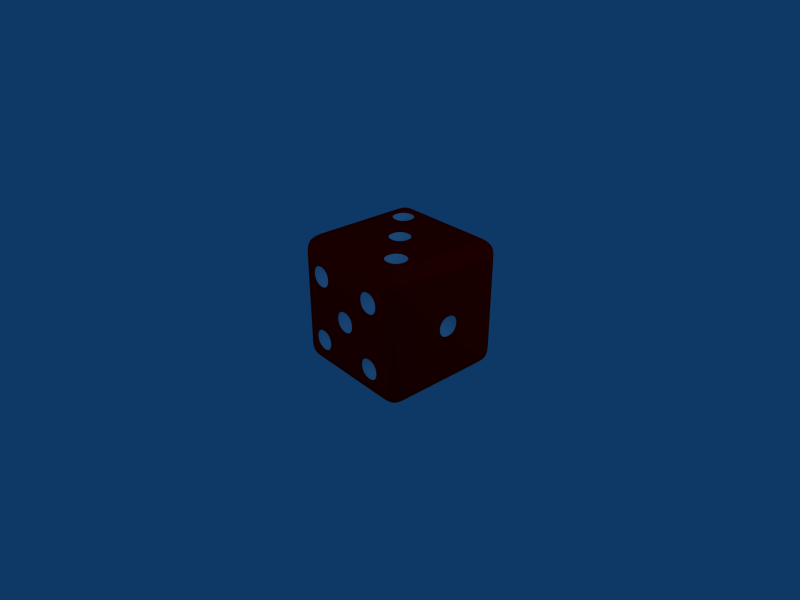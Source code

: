 # Source: die.blend  (saved by Blender 2.40.0; exported with 4.5.12 LTS)
import bpy
from mathutils import Matrix  # noqa: F401  (used for matrix-valued properties, if any)

bpy.ops.wm.read_factory_settings(use_empty=True)
scene = bpy.context.scene
scene.name = 'Scene'

# ---- collections
col_collection_1 = bpy.data.collections.new('Collection 1'); scene.collection.children.link(col_collection_1)

# ---- materials (node trees are filled in below, after node groups)
mat_die = bpy.data.materials.new('die')
mat_die.alpha_threshold = 0.0
mat_die.preview_render_type = 'FLAT'
mat_die.diffuse_color = (1.0, 0.0, 0.0, 1.0)
mat_die.roughness = 0.5
mat_die.line_color = (0.0, 0.0, 0.0, 1.0)
mat_dimple = bpy.data.materials.new('dimple')
mat_dimple.alpha_threshold = 0.0
mat_dimple.preview_render_type = 'FLAT'
mat_dimple.diffuse_color = (1.0, 1.0, 1.0, 1.0)
mat_dimple.roughness = 0.5
mat_dimple.line_color = (0.0, 0.0, 0.0, 1.0)

# ---- material node trees

# ---- world
world_world = bpy.data.worlds.new('World'); scene.world = world_world
world_world.color = (0.05656, 0.2208, 0.4)
world_world.use_sun_shadow = False
world_world.sun_shadow_jitter_overblur = 0.0
world_world.cycles.sampling_method = 'MANUAL'
world_world.cycles.sample_map_resolution = 256

# ---- cameras
cam_camera = bpy.data.cameras.new('Camera')
cam_camera.passepartout_alpha = 0.2
cam_camera.clip_end = 100.0
cam_camera.lens = 35.0
cam_camera.ortho_scale = 7.314
cam_camera.show_passepartout = False
cam_camera.show_safe_areas = True
cam_camera.dof.focus_distance = 0.0
cam_camera.dof.aperture_fstop = 128.0

# ---- lights
light_spot_001 = bpy.data.lights.new('Spot.001', 'POINT')
light_spot_001.transmission_factor = 0.0
light_spot_001.cutoff_distance = 30.0
light_spot_001.energy = 100.0
light_spot_001.shadow_buffer_clip_start = 1.001
light_spot_001.shadow_soft_size = 1.0
light_spot_001.shadow_maximum_resolution = 0.006
light_spot_001.use_absolute_resolution = True
light_spot_001.cycles.use_multiple_importance_sampling = False
light_spot = bpy.data.lights.new('Spot', 'POINT')
light_spot.transmission_factor = 0.0
light_spot.cutoff_distance = 30.0
light_spot.energy = 100.0
light_spot.shadow_buffer_clip_start = 1.001
light_spot.shadow_soft_size = 1.0
light_spot.shadow_maximum_resolution = 0.006
light_spot.use_absolute_resolution = True
light_spot.cycles.use_multiple_importance_sampling = False

# ---- meshes
me_die = bpy.data.meshes.new('die')
me_die.from_pydata([(0.85, -0.85, 1.0), (1.0, -0.85, 0.85), (0.85, -1.0, 0.85), (0.85, -0.68, 1.0), (1.0, -0.68, 0.85), (0.85, -0.34, 1.0), (1.0, -0.34, 0.85), (0.85, -0.17, 1.0), (1.0, -0.17, 0.85), (0.85, 0.17, 1.0), (1.0, 0.17, 0.85), (0.85, 0.34, 1.0), (1.0, 0.34, 0.85), (0.85, 0.68, 1.0), (1.0, 0.68, 0.85), (-0.68, -0.68, 1.0), (-0.68, -0.34, 1.0), (-0.68, -0.17, 1.0), (-0.68, 0.17, 1.0), (-0.68, 0.34, 1.0), (-0.68, 0.68, 1.0), (-0.34, -0.85, 1.0), (-0.34, -0.68, 1.0), (-0.34, -0.34, 1.0), (-0.34, -0.17, 1.0), (-0.34, 0.17, 1.0), (-0.34, 0.34, 1.0), (-0.34, 0.68, 1.0), (-0.17, -0.85, 1.0), (-0.17, -0.68, 1.0), (-0.17, -0.34, 1.0), (-0.17, -0.17, 1.0), (-0.17, 0.17, 1.0), (-0.17, 0.34, 1.0), (-0.17, 0.68, 1.0), (0.17, -0.68, 1.0), (0.17, -0.34, 1.0), (0.17, -0.17, 1.0), (0.17, 0.17, 1.0), (0.17, 0.34, 1.0), (0.17, 0.68, 1.0), (0.34, -0.68, 1.0), (0.34, -0.34, 1.0), (0.34, -0.17, 1.0), (0.34, 0.17, 1.0), (0.34, 0.34, 1.0), (0.34, 0.68, 1.0), (0.68, -0.85, 1.0), (0.68, -0.68, 1.0), (0.68, -0.34, 1.0), (0.68, -0.17, 1.0), (0.68, 0.17, 1.0), (0.68, 0.34, 1.0), (0.68, 0.68, 1.0), (0.85, -1.0, -0.85), (0.85, -0.85, -1.0), (0.85, 0.85, -1.0), (1.0, 0.85, -0.85), (-0.85, 0.85, -1.0), (-0.85, -0.85, -1.0), (-1.0, 0.85, -0.85), (-1.0, -0.85, -0.85), (-0.85, -1.0, -0.85), (-0.85, 1.0, -0.85), (-0.85, -0.68, -1.0), (-1.0, -0.34, -0.85), (-0.85, -0.17, -1.0), (-1.0, -0.17, -0.85), (-0.85, 0.17, -1.0), (-1.0, 0.17, -0.85), (0.68, -0.68, -1.0), (0.68, -0.34, -1.0), (0.68, -0.17, -1.0), (0.68, 0.17, -1.0), (0.68, 0.34, -1.0), (0.68, 0.68, -1.0), (0.34, -0.68, -1.0), (0.34, -0.34, -1.0), (0.34, -0.17, -1.0), (0.34, 0.17, -1.0), (0.34, 0.34, -1.0), (0.34, 0.68, -1.0), (0.17, -0.68, -1.0), (0.17, -0.34, -1.0), (0.17, -0.17, -1.0), (0.17, 0.17, -1.0), (0.17, 0.34, -1.0), (0.17, 0.68, -1.0), (-0.17, -0.68, -1.0), (-0.17, -0.34, -1.0), (-0.17, -0.17, -1.0), (-0.17, 0.17, -1.0), (-0.17, 0.34, -1.0), (-0.17, 0.68, -1.0), (-0.34, -0.68, -1.0), (-0.34, -0.34, -1.0), (-0.34, -0.17, -1.0), (-0.34, 0.17, -1.0), (-0.34, 0.34, -1.0), (-0.34, 0.68, -1.0), (-0.68, -0.68, -1.0), (-0.68, -0.34, -1.0), (-0.68, -0.17, -1.0), (-0.68, 0.17, -1.0), (-0.68, 0.34, -1.0), (-0.68, 0.68, -1.0), (-1.0, 0.68, 0.68), (-1.0, 0.34, 0.68), (-1.0, 0.17, 0.68), (-1.0, -0.17, 0.68), (-1.0, -0.34, 0.68), (-1.0, -0.68, 0.68), (-0.85, -1.0, 0.68), (-1.0, -0.85, 0.68), (-1.0, 0.68, 0.34), (-1.0, 0.34, 0.34), (-1.0, 0.17, 0.34), (-1.0, -0.17, 0.34), (-1.0, -0.34, 0.34), (-1.0, -0.68, 0.34), (-0.85, -1.0, 0.34), (-1.0, -0.85, 0.34), (-1.0, 0.68, 0.17), (-1.0, 0.34, 0.17), (-1.0, 0.17, 0.17), (-1.0, -0.17, 0.17), (-1.0, -0.34, 0.17), (-1.0, -0.68, 0.17), (-0.85, -1.0, 0.17), (-1.0, -0.85, 0.17), (-1.0, 0.68, -0.17), (-1.0, 0.34, -0.17), (-1.0, 0.17, -0.17), (-1.0, -0.17, -0.17), (-1.0, -0.34, -0.17), (-1.0, -0.68, -0.17), (-0.85, -1.0, -0.17), (-1.0, 0.68, -0.34), (-1.0, 0.34, -0.34), (-1.0, 0.17, -0.34), (-1.0, -0.17, -0.34), (-1.0, -0.34, -0.34), (-1.0, -0.68, -0.34), (-0.85, -1.0, -0.34), (-1.0, -0.85, -0.34), (-1.0, 0.68, -0.68), (-1.0, 0.34, -0.68), (-1.0, 0.17, -0.68), (-1.0, -0.17, -0.68), (-1.0, -0.34, -0.68), (-1.0, -0.68, -0.68), (-0.85, -1.0, -0.68), (-1.0, -0.85, -0.68), (-0.85, 0.68, -1.0), (-0.85, 0.68, 1.0), (-1.0, 0.68, 0.85), (-1.0, 0.68, -0.85), (-0.85, 0.34, -1.0), (-0.85, 0.34, 1.0), (-1.0, 0.34, 0.85), (-1.0, 0.34, -0.85), (-0.85, 0.17, 1.0), (-1.0, 0.17, 0.85), (-0.85, -0.17, 1.0), (-1.0, -0.17, 0.85), (-0.85, -0.34, -1.0), (-0.85, -0.34, 1.0), (-1.0, -0.34, 0.85), (-0.85, -0.68, 1.0), (-1.0, -0.68, 0.85), (-1.0, -0.68, -0.85), (-0.85, -1.0, 0.85), (-0.85, -0.85, 1.0), (-1.0, -0.85, 0.85), (0.85, 1.0, 0.85), (-0.85, 1.0, 0.85), (-0.85, 0.85, 1.0), (-1.0, 0.85, 0.85), (-0.68, 1.0, -0.85), (-0.68, 1.0, 0.85), (-0.68, 0.85, 1.0), (-0.68, 0.85, -1.0), (-0.34, 1.0, -0.85), (-0.34, 1.0, 0.85), (-0.34, 0.85, 1.0), (-0.34, 0.85, -1.0), (-0.17, 1.0, -0.85), (-0.17, 1.0, 0.85), (-0.17, 0.85, 1.0), (-0.17, 0.85, -1.0), (0.17, 1.0, -0.85), (0.17, 1.0, 0.85), (0.17, 0.85, 1.0), (0.17, 0.85, -1.0), (0.34, 1.0, -0.85), (0.34, 1.0, 0.85), (0.34, 0.85, 1.0), (0.34, 0.85, -1.0), (0.68, 1.0, -0.85), (0.68, 1.0, 0.85), (0.68, 0.85, 1.0), (0.68, 0.85, -1.0), (-0.85, 1.0, -0.68), (-1.0, 0.85, -0.68), (-0.68, 1.0, -0.68), (-0.34, 1.0, -0.68), (-0.17, 1.0, -0.68), (0.17, 1.0, -0.68), (0.34, 1.0, -0.68), (0.68, 1.0, -0.68), (-0.85, 1.0, -0.34), (-1.0, 0.85, -0.34), (-0.68, 1.0, -0.34), (-0.34, 1.0, -0.34), (-0.17, 1.0, -0.34), (0.17, 1.0, -0.34), (0.34, 1.0, -0.34), (0.68, 1.0, -0.34), (-0.85, 1.0, -0.17), (-1.0, 0.85, -0.17), (-0.68, 1.0, -0.17), (-0.34, 1.0, -0.17), (-0.17, 1.0, -0.17), (0.17, 1.0, -0.17), (0.34, 1.0, -0.17), (0.68, 1.0, -0.17), (-0.85, 1.0, 0.17), (-1.0, 0.85, 0.17), (-0.68, 1.0, 0.17), (-0.34, 1.0, 0.17), (-0.17, 1.0, 0.17), (0.17, 1.0, 0.17), (0.34, 1.0, 0.17), (0.68, 1.0, 0.17), (-0.85, 1.0, 0.34), (-1.0, 0.85, 0.34), (-0.68, 1.0, 0.34), (-0.34, 1.0, 0.34), (-0.17, 1.0, 0.34), (0.17, 1.0, 0.34), (0.34, 1.0, 0.34), (0.68, 1.0, 0.34), (-0.85, 1.0, 0.68), (-1.0, 0.85, 0.68), (-0.68, 1.0, 0.68), (-0.34, 1.0, 0.68), (-0.17, 1.0, 0.68), (0.17, 1.0, 0.68), (0.34, 1.0, 0.68), (0.68, 1.0, 0.68), (1.0, -0.68, 0.68), (1.0, -0.34, 0.68), (1.0, -0.17, 0.68), (1.0, 0.17, 0.68), (1.0, 0.34, 0.68), (1.0, 0.68, 0.68), (0.85, 1.0, 0.68), (1.0, 0.85, 0.68), (1.0, -0.68, 0.34), (1.0, -0.34, 0.34), (1.0, -0.17, 0.34), (1.0, 0.17, 0.34), (1.0, 0.34, 0.34), (1.0, 0.68, 0.34), (0.85, 1.0, 0.34), (1.0, 0.85, 0.34), (1.0, -0.68, 0.17), (1.0, -0.34, 0.17), (1.0, -0.17, 0.17), (1.0, 0.17, 0.17), (1.0, 0.34, 0.17), (1.0, 0.68, 0.17), (0.85, 1.0, 0.17), (1.0, 0.85, 0.17), (1.0, -0.68, -0.17), (1.0, -0.34, -0.17), (1.0, -0.17, -0.17), (1.0, 0.17, -0.17), (1.0, 0.34, -0.17), (1.0, 0.68, -0.17), (0.85, 1.0, -0.17), (1.0, 0.85, -0.17), (1.0, -0.68, -0.34), (1.0, -0.34, -0.34), (1.0, -0.17, -0.34), (1.0, 0.17, -0.34), (1.0, 0.34, -0.34), (1.0, 0.68, -0.34), (0.85, 1.0, -0.34), (1.0, 0.85, -0.34), (1.0, -0.68, -0.68), (1.0, -0.34, -0.68), (1.0, -0.17, -0.68), (1.0, 0.17, -0.68), (1.0, 0.34, -0.68), (1.0, 0.68, -0.68), (0.85, 1.0, -0.68), (1.0, 0.85, -0.68), (0.85, -0.68, -1.0), (1.0, -0.68, -0.85), (0.85, -0.34, -1.0), (1.0, -0.34, -0.85), (0.85, -0.17, -1.0), (1.0, -0.17, -0.85), (0.85, 0.17, -1.0), (1.0, 0.17, -0.85), (0.85, 0.34, -1.0), (1.0, 0.34, -0.85), (0.85, 0.68, -1.0), (1.0, 0.68, -0.85), (0.85, 1.0, -0.85), (0.85, 0.85, 1.0), (1.0, 0.85, 0.85), (1.0, -0.85, -0.85), (0.68, -1.0, -0.85), (0.68, -1.0, 0.85), (0.68, -0.85, -1.0), (0.34, -1.0, -0.85), (0.34, -1.0, 0.85), (0.34, -0.85, 1.0), (0.34, -0.85, -1.0), (0.17, -1.0, -0.85), (0.17, -1.0, 0.85), (0.17, -0.85, 1.0), (0.17, -0.85, -1.0), (-0.17, -1.0, -0.85), (-0.17, -1.0, 0.85), (-0.17, -0.85, -1.0), (-0.34, -1.0, -0.85), (-0.34, -1.0, 0.85), (-0.34, -0.85, -1.0), (-0.68, -1.0, -0.85), (-0.68, -1.0, 0.85), (-0.68, -0.85, 1.0), (-0.68, -0.85, -1.0), (0.85, -1.0, -0.68), (1.0, -0.85, -0.68), (0.68, -1.0, -0.68), (0.34, -1.0, -0.68), (0.17, -1.0, -0.68), (-0.17, -1.0, -0.68), (-0.34, -1.0, -0.68), (-0.68, -1.0, -0.68), (0.85, -1.0, -0.34), (1.0, -0.85, -0.34), (0.68, -1.0, -0.34), (0.34, -1.0, -0.34), (0.17, -1.0, -0.34), (-0.17, -1.0, -0.34), (-0.34, -1.0, -0.34), (-0.68, -1.0, -0.34), (0.85, -1.0, -0.17), (1.0, -0.85, -0.17), (-1.0, -0.85, -0.17), (0.68, -1.0, -0.17), (0.34, -1.0, -0.17), (0.17, -1.0, -0.17), (-0.17, -1.0, -0.17), (-0.34, -1.0, -0.17), (-0.68, -1.0, -0.17), (0.85, -1.0, 0.17), (1.0, -0.85, 0.17), (0.68, -1.0, 0.17), (0.34, -1.0, 0.17), (0.17, -1.0, 0.17), (-0.17, -1.0, 0.17), (-0.34, -1.0, 0.17), (-0.68, -1.0, 0.17), (0.85, -1.0, 0.34), (1.0, -0.85, 0.34), (0.68, -1.0, 0.34), (0.34, -1.0, 0.34), (0.17, -1.0, 0.34), (-0.17, -1.0, 0.34), (-0.34, -1.0, 0.34), (-0.68, -1.0, 0.34), (0.85, -1.0, 0.68), (1.0, -0.85, 0.68), (0.68, -1.0, 0.68), (0.34, -1.0, 0.68), (0.17, -1.0, 0.68), (-0.17, -1.0, 0.68), (-0.34, -1.0, 0.68), (-0.68, -1.0, 0.68), (-0.51, 0.51, 0.83), (-2.98e-07, 2.98e-07, 0.83), (0.51, -0.51, 0.83), (-0.51, 0.51, -0.83), (-0.51, -0.51, -0.83), (0.51, 0.51, -0.83), (0.51, -0.51, -0.83), (-0.83, -0.51, -0.51), (-0.83, 2.459e-07, -0.51), (-0.83, 0.51, -0.51), (-0.83, -0.51, 0.51), (-0.83, 2.757e-07, 0.51), (-0.83, 0.51, 0.51), (0.83, -1.863e-07, -4.023e-07), (-0.51, -0.83, 0.51), (0.51, -0.83, 0.51), (-1.49e-07, -0.83, -4.023e-07), (-0.51, -0.83, -0.51), (0.51, -0.83, -0.51), (-0.51, 0.83, 0.51), (0.51, 0.83, -0.51)], [], [(176, 175, 177), (172, 173, 171), (172, 168, 169, 173), (3, 0, 1, 4), (4, 6, 5, 3), (166, 163, 164, 167), (154, 176, 177, 155), (176, 180, 179, 175), (333, 172, 171, 332), (172, 333, 15, 168), (168, 15, 16, 166), (166, 16, 17, 163), (163, 17, 18, 161), (161, 18, 19, 158), (154, 20, 180, 176), (158, 19, 20, 154), (21, 333, 332, 329), (333, 21, 22, 15), (15, 22, 23, 16), (16, 23, 24, 17), (17, 24, 25, 18), (18, 25, 26, 19), (20, 27, 184, 180), (184, 188, 187, 183), (28, 21, 329, 326), (21, 28, 29, 22), (22, 29, 30, 23), (23, 30, 31, 24), (24, 31, 32, 25), (25, 32, 33, 26), (27, 34, 188, 184), (26, 33, 34, 27), (323, 28, 326, 322), (28, 323, 35, 29), (29, 35, 36, 30), (30, 36, 37, 31), (32, 38, 39, 33), (34, 40, 192, 188), (33, 39, 40, 34), (192, 196, 195, 191), (323, 319, 41, 35), (35, 41, 42, 36), (36, 42, 43, 37), (37, 43, 44, 38), (38, 44, 45, 39), (40, 46, 196, 192), (39, 45, 46, 40), (0, 47, 315, 2), (319, 47, 48, 41), (47, 0, 3, 48), (48, 3, 5, 49), (42, 49, 50, 43), (49, 5, 7, 50), (43, 50, 51, 44), (50, 7, 9, 51), (44, 51, 52, 45), (51, 9, 11, 52), (46, 53, 200, 196), (311, 200, 53, 13), (45, 52, 53, 46), (52, 11, 13, 53), (294, 307, 309, 295), (57, 297, 295, 309), (287, 295, 297, 289), (282, 290, 291, 283), (336, 344, 343, 335), (297, 57, 310, 296), (278, 286, 287, 279), (277, 285, 286, 278), (276, 284, 285, 277), (275, 283, 284, 276), (274, 282, 283, 275), (352, 344, 282, 274), (281, 289, 288, 280), (271, 279, 281, 273), (269, 277, 278, 270), (262, 270, 271, 263), (263, 271, 273, 265), (261, 269, 270, 262), (260, 268, 269, 261), (254, 262, 263, 255), (255, 263, 265, 257), (252, 260, 261, 253), (250, 258, 259, 251), (12, 254, 255, 14), (10, 253, 254, 12), (4, 250, 251, 6), (1, 377, 250, 4), (377, 1, 2, 376), (306, 308, 309, 307), (12, 14, 13, 11), (304, 306, 307, 305), (300, 302, 303, 301), (312, 174, 311), (59, 62, 61), (61, 170, 64, 59), (65, 67, 66, 165), (69, 160, 157, 68), (308, 56, 57, 309), (160, 156, 153, 157), (58, 153, 156, 60), (56, 201, 198, 310), (55, 316, 70, 298), (298, 70, 71, 300), (300, 71, 72, 302), (302, 72, 73, 304), (304, 73, 74, 306), (308, 75, 201, 56), (306, 74, 75, 308), (320, 316, 314, 317), (316, 320, 76, 70), (71, 77, 78, 72), (72, 78, 79, 73), (73, 79, 80, 74), (75, 81, 197, 201), (197, 193, 190, 194), (324, 320, 317, 321), (320, 324, 82, 76), (76, 82, 83, 77), (77, 83, 84, 78), (78, 84, 85, 79), (79, 85, 86, 80), (81, 87, 193, 197), (80, 86, 87, 81), (193, 189, 186, 190), (324, 327, 88, 82), (82, 88, 89, 83), (83, 89, 90, 84), (84, 90, 91, 85), (85, 91, 92, 86), (87, 93, 189, 193), (86, 92, 93, 87), (327, 330, 94, 88), (88, 94, 95, 89), (89, 95, 96, 90), (90, 96, 97, 91), (91, 97, 98, 92), (93, 99, 185, 189), (92, 98, 99, 93), (185, 181, 178, 182), (330, 334, 100, 94), (334, 59, 64, 100), (100, 64, 165, 101), (95, 101, 102, 96), (101, 165, 66, 102), (96, 102, 103, 97), (102, 66, 68, 103), (97, 103, 104, 98), (103, 68, 157, 104), (99, 105, 181, 185), (58, 181, 105, 153), (104, 157, 153, 105), (107, 159, 155, 106), (177, 243, 106, 155), (114, 106, 243, 235), (108, 162, 159, 107), (116, 108, 107, 115), (109, 164, 162, 108), (110, 167, 164, 109), (118, 110, 109, 117), (111, 169, 167, 110), (113, 173, 169, 111), (121, 113, 111, 119), (113, 121, 120, 112), (173, 113, 112, 171), (235, 243, 242, 234), (123, 115, 114, 122), (122, 114, 235, 227), (124, 116, 115, 123), (125, 117, 116, 124), (126, 118, 117, 125), (127, 119, 118, 126), (129, 121, 119, 127), (131, 123, 122, 130), (130, 122, 227, 219), (132, 124, 123, 131), (133, 125, 124, 132), (134, 126, 125, 133), (135, 127, 126, 134), (353, 129, 127, 135), (219, 227, 226, 218), (138, 131, 130, 137), (137, 130, 219, 211), (139, 132, 131, 138), (140, 133, 132, 139), (141, 134, 133, 140), (142, 135, 134, 141), (144, 353, 135, 142), (211, 219, 218, 210), (145, 137, 211, 203), (147, 139, 138, 146), (149, 141, 140, 148), (152, 144, 142, 150), (144, 152, 151, 143), (203, 211, 210, 202), (160, 146, 145, 156), (156, 145, 203, 60), (69, 147, 146, 160), (67, 148, 147, 69), (65, 149, 148, 67), (170, 150, 149, 65), (61, 152, 150, 170), (158, 154, 155, 159), (161, 158, 159, 162), (163, 161, 162, 164), (67, 69, 68, 66), (168, 166, 167, 169), (170, 65, 165, 64), (63, 58, 60), (63, 178, 181, 58), (180, 184, 183, 179), (182, 186, 189, 185), (188, 192, 191, 187), (194, 198, 201, 197), (196, 200, 199, 195), (174, 199, 200, 311), (202, 63, 60, 203), (63, 202, 204, 178), (178, 204, 205, 182), (182, 205, 206, 186), (186, 206, 207, 190), (190, 207, 208, 194), (198, 209, 296, 310), (194, 208, 209, 198), (296, 288, 289, 297), (202, 210, 212, 204), (204, 212, 213, 205), (205, 213, 214, 206), (206, 214, 215, 207), (207, 215, 216, 208), (209, 217, 288, 296), (210, 218, 220, 212), (212, 220, 221, 213), (213, 221, 222, 214), (214, 222, 223, 215), (215, 223, 224, 216), (217, 225, 280, 288), (216, 224, 225, 217), (280, 272, 273, 281), (218, 226, 228, 220), (220, 228, 229, 221), (221, 229, 230, 222), (222, 230, 231, 223), (223, 231, 232, 224), (225, 233, 272, 280), (224, 232, 233, 225), (234, 226, 227, 235), (226, 234, 236, 228), (228, 236, 237, 229), (229, 237, 238, 230), (230, 238, 239, 231), (231, 239, 240, 232), (233, 241, 264, 272), (232, 240, 241, 233), (264, 256, 257, 265), (256, 174, 312, 257), (175, 242, 243, 177), (234, 242, 244, 236), (242, 175, 179, 244), (244, 179, 183, 245), (237, 245, 246, 238), (245, 183, 187, 246), (238, 246, 247, 239), (246, 187, 191, 247), (239, 247, 248, 240), (247, 191, 195, 248), (241, 249, 256, 264), (174, 256, 249, 199), (240, 248, 249, 241), (248, 195, 199, 249), (258, 250, 377, 369), (252, 8, 6, 251), (260, 252, 251, 259), (253, 10, 8, 252), (262, 254, 253, 261), (257, 312, 14, 255), (267, 259, 258, 266), (266, 258, 369, 361), (268, 260, 259, 267), (265, 273, 272, 264), (275, 267, 266, 274), (274, 266, 361, 352), (276, 268, 267, 275), (279, 271, 270, 278), (352, 361, 360, 351), (289, 281, 279, 287), (290, 282, 344, 336), (292, 284, 283, 291), (293, 285, 284, 292), (294, 286, 285, 293), (295, 287, 286, 294), (301, 291, 290, 299), (299, 290, 336, 313), (303, 292, 291, 301), (305, 293, 292, 303), (307, 294, 293, 305), (299, 313, 55, 298), (301, 299, 298, 300), (7, 5, 6, 8), (9, 7, 8, 10), (305, 303, 302, 304), (11, 9, 10, 12), (311, 13, 14, 312), (57, 56, 310), (54, 55, 313), (1, 0, 2), (54, 314, 316, 55), (47, 319, 318, 315), (319, 323, 322, 318), (321, 325, 327, 324), (325, 328, 330, 327), (328, 331, 334, 330), (331, 62, 59, 334), (62, 151, 152, 61), (335, 54, 313, 336), (54, 335, 337, 314), (314, 337, 338, 317), (317, 338, 339, 321), (321, 339, 340, 325), (325, 340, 341, 328), (331, 342, 151, 62), (328, 341, 342, 331), (335, 343, 345, 337), (338, 346, 347, 339), (339, 347, 348, 340), (340, 348, 349, 341), (342, 350, 143, 151), (143, 136, 353, 144), (351, 343, 344, 352), (343, 351, 354, 345), (345, 354, 355, 346), (346, 355, 356, 347), (347, 356, 357, 348), (348, 357, 358, 349), (350, 359, 136, 143), (349, 358, 359, 350), (136, 128, 129, 353), (351, 360, 362, 354), (354, 362, 363, 355), (355, 363, 364, 356), (357, 365, 366, 358), (359, 367, 128, 136), (358, 366, 367, 359), (128, 120, 121, 129), (368, 360, 361, 369), (360, 368, 370, 362), (362, 370, 371, 363), (363, 371, 372, 364), (364, 372, 373, 365), (365, 373, 374, 366), (367, 375, 120, 128), (366, 374, 375, 367), (376, 368, 369, 377), (368, 376, 378, 370), (376, 2, 315, 378), (378, 315, 318, 379), (371, 379, 380, 372), (379, 318, 322, 380), (372, 380, 381, 373), (380, 322, 326, 381), (373, 381, 382, 374), (381, 326, 329, 382), (375, 383, 112, 120), (171, 112, 383, 332), (382, 329, 332, 383), (26, 27, 384), (27, 20, 384), (19, 26, 384), (20, 19, 384), (37, 38, 385), (38, 32, 385), (31, 37, 385), (32, 31, 385), (48, 49, 386), (49, 42, 386), (41, 48, 386), (42, 41, 386), (104, 387, 98), (105, 387, 104), (99, 387, 105), (98, 387, 99), (100, 388, 94), (101, 388, 100), (95, 388, 101), (94, 388, 95), (80, 389, 74), (81, 389, 80), (75, 389, 81), (74, 389, 75), (76, 390, 70), (77, 390, 76), (71, 390, 77), (70, 390, 71), (142, 391, 150), (141, 391, 142), (149, 391, 141), (150, 391, 149), (140, 392, 148), (139, 392, 140), (147, 392, 139), (148, 392, 147), (138, 393, 146), (137, 393, 138), (145, 393, 137), (146, 393, 145), (111, 394, 119), (110, 394, 111), (118, 394, 110), (119, 394, 118), (109, 395, 117), (108, 395, 109), (116, 395, 108), (117, 395, 116), (107, 396, 115), (106, 396, 107), (114, 396, 106), (115, 396, 114), (276, 277, 397), (277, 269, 397), (268, 276, 397), (269, 268, 397), (382, 398, 374), (383, 398, 382), (375, 398, 383), (374, 398, 375), (378, 399, 370), (379, 399, 378), (371, 399, 379), (370, 399, 371), (364, 400, 356), (365, 400, 364), (357, 400, 365), (356, 400, 357), (349, 401, 341), (350, 401, 349), (342, 401, 350), (341, 401, 342), (345, 402, 337), (346, 402, 345), (338, 402, 346), (337, 402, 338), (244, 403, 236), (245, 403, 244), (237, 403, 245), (236, 403, 237), (216, 404, 208), (217, 404, 216), (209, 404, 217), (208, 404, 209)])
me_die.polygons.foreach_set('material_index', [0, 0, 0, 0, 0, 0, 0, 0, 0, 0, 0, 0, 0, 0, 0, 0, 0, 0, 0, 0, 0, 0, 0, 0, 0, 0, 0, 0, 0, 0, 0, 0, 0, 0, 0, 0, 0, 0, 0, 0, 0, 0, 0, 0, 0, 0, 0, 0, 0, 0, 0, 0, 0, 0, 0, 0, 0, 0, 0, 0, 0, 0, 0, 0, 0, 0, 0, 0, 0, 0, 0, 0, 0, 0, 0, 0, 0, 0, 0, 0, 0, 0, 0, 0, 0, 0, 0, 0, 0, 0, 0, 0, 0, 0, 0, 0, 0, 0, 0, 0, 0, 0, 0, 0, 0, 0, 0, 0, 0, 0, 0, 0, 0, 0, 0, 0, 0, 0, 0, 0, 0, 0, 0, 0, 0, 0, 0, 0, 0, 0, 0, 0, 0, 0, 0, 0, 0, 0, 0, 0, 0, 0, 0, 0, 0, 0, 0, 0, 0, 0, 0, 0, 0, 0, 0, 0, 0, 0, 0, 0, 0, 0, 0, 0, 0, 0, 0, 0, 0, 0, 0, 0, 0, 0, 0, 0, 0, 0, 0, 0, 0, 0, 0, 0, 0, 0, 0, 0, 0, 0, 0, 0, 0, 0, 0, 0, 0, 0, 0, 0, 0, 0, 0, 0, 0, 0, 0, 0, 0, 0, 0, 0, 0, 0, 0, 0, 0, 0, 0, 0, 0, 0, 0, 0, 0, 0, 0, 0, 0, 0, 0, 0, 0, 0, 0, 0, 0, 0, 0, 0, 0, 0, 0, 0, 0, 0, 0, 0, 0, 0, 0, 0, 0, 0, 0, 0, 0, 0, 0, 0, 0, 0, 0, 0, 0, 0, 0, 0, 0, 0, 0, 0, 0, 0, 0, 0, 0, 0, 0, 0, 0, 0, 0, 0, 0, 0, 0, 0, 0, 0, 0, 0, 0, 0, 0, 0, 0, 0, 0, 0, 0, 0, 0, 0, 0, 0, 0, 0, 0, 0, 0, 0, 0, 0, 0, 0, 0, 0, 0, 0, 0, 0, 0, 0, 0, 0, 0, 0, 0, 0, 0, 0, 0, 0, 0, 0, 0, 0, 0, 0, 0, 0, 0, 0, 0, 0, 0, 0, 0, 0, 0, 0, 0, 0, 0, 0, 0, 0, 0, 0, 0, 0, 0, 0, 0, 1, 1, 1, 1, 1, 1, 1, 1, 1, 1, 1, 1, 1, 1, 1, 1, 1, 1, 1, 1, 1, 1, 1, 1, 1, 1, 1, 1, 1, 1, 1, 1, 1, 1, 1, 1, 1, 1, 1, 1, 1, 1, 1, 1, 1, 1, 1, 1, 1, 1, 1, 1, 1, 1, 1, 1, 1, 1, 1, 1, 1, 1, 1, 1, 1, 1, 1, 1, 1, 1, 1, 1, 1, 1, 1, 1, 1, 1, 1, 1, 1, 1, 1, 1])
_k = {(19, 20): 1.0, (19, 26): 1.0, (20, 27): 1.0, (26, 27): 1.0, (31, 32): 1.0, (31, 37): 1.0, (32, 38): 1.0, (37, 38): 1.0, (41, 42): 1.0, (41, 48): 1.0, (42, 49): 1.0, (48, 49): 1.0, (70, 71): 1.0, (74, 75): 1.0, (70, 76): 1.0, (71, 77): 1.0, (74, 80): 1.0, (75, 81): 1.0, (76, 77): 1.0, (80, 81): 1.0, (94, 95): 1.0, (98, 99): 1.0, (94, 100): 1.0, (95, 101): 1.0, (98, 104): 1.0, (99, 105): 1.0, (100, 101): 1.0, (104, 105): 1.0, (106, 107): 1.0, (108, 109): 1.0, (110, 111): 1.0, (106, 114): 1.0, (107, 115): 1.0, (108, 116): 1.0, (109, 117): 1.0, (110, 118): 1.0, (111, 119): 1.0, (114, 115): 1.0, (116, 117): 1.0, (118, 119): 1.0, (137, 138): 1.0, (139, 140): 1.0, (141, 142): 1.0, (137, 145): 1.0, (138, 146): 1.0, (139, 147): 1.0, (140, 148): 1.0, (141, 149): 1.0, (142, 150): 1.0, (145, 146): 1.0, (147, 148): 1.0, (149, 150): 1.0, (208, 209): 1.0, (208, 216): 1.0, (209, 217): 1.0, (216, 217): 1.0, (236, 237): 1.0, (236, 244): 1.0, (237, 245): 1.0, (244, 245): 1.0, (268, 269): 1.0, (268, 276): 1.0, (269, 277): 1.0, (276, 277): 1.0, (337, 338): 1.0, (341, 342): 1.0, (337, 345): 1.0, (338, 346): 1.0, (341, 349): 1.0, (342, 350): 1.0, (345, 346): 1.0, (349, 350): 1.0, (356, 357): 1.0, (356, 364): 1.0, (357, 365): 1.0, (364, 365): 1.0, (370, 371): 1.0, (374, 375): 1.0, (370, 378): 1.0, (371, 379): 1.0, (374, 382): 1.0, (375, 383): 1.0, (378, 379): 1.0, (382, 383): 1.0}
me_die.attributes.new('crease_edge', 'FLOAT', 'EDGE').data.foreach_set('value', [_k.get((min(e.vertices), max(e.vertices)), 0.0) for e in me_die.edges])
me_die.materials.append(mat_die)
me_die.materials.append(mat_dimple)
me_die.use_remesh_preserve_volume = False
me_die.use_remesh_preserve_attributes = False
me_die.use_mirror_vertex_groups = False
me_die.update()

# ---- objects
ob_lamp_001 = bpy.data.objects.new('Lamp.001', light_spot_001)
ob_die = bpy.data.objects.new('die', me_die)
ob_camera = bpy.data.objects.new('Camera', cam_camera)
ob_lamp = bpy.data.objects.new('Lamp', light_spot)

# ---- transforms, parenting, visibility, modifiers, constraints
ob_lamp_001.location = (0.003753, -7.051, 5.933)
ob_lamp_001.rotation_euler = (0.6503, 0.05522, 1.866)
ob_lamp_001.lock_rotations_4d = False
ob_lamp_001.empty_display_type = 'ARROWS'
ob_lamp_001.color = (0.0, 0.0, 0.0, 0.0)
ob_lamp_001.lineart.crease_threshold = 0.0
ob_die.location = (0.0, 0.0, 0.0)
ob_die.lock_rotations_4d = False
ob_die.empty_display_type = 'ARROWS'
ob_die.color = (0.0, 0.0, 0.0, 1.0)
ob_die.lineart.crease_threshold = 0.0
_m = ob_die.modifiers.new('Subsurf', 'SUBSURF')
_m.uv_smooth = 'NONE'
_m.levels = 2
_m.render_levels = 3
ob_camera.location = (7.481, -6.508, 5.344)
ob_camera.rotation_euler = (1.109, 0.01082, 0.8149)
ob_camera.lock_rotations_4d = False
ob_camera.empty_display_type = 'ARROWS'
ob_camera.color = (0.0, 0.0, 0.0, 0.0)
ob_camera.display_type = 'WIRE'
ob_camera.lineart.crease_threshold = 0.0
_c = ob_camera.constraints.new('TRACK_TO'); _c.name = 'AutoTrack'
_c.active = False
_c = ob_camera.constraints.new('TRACK_TO'); _c.name = 'AutoTrack.001'
_c.target = ob_die
ob_lamp.location = (5.994, 4.016, 4.045)
ob_lamp.rotation_euler = (0.6503, 0.05522, 1.866)
ob_lamp.lock_rotations_4d = False
ob_lamp.empty_display_type = 'ARROWS'
ob_lamp.color = (0.0, 0.0, 0.0, 0.0)
ob_lamp.lineart.crease_threshold = 0.0

# ---- collection membership
col_collection_1.objects.link(ob_lamp_001)
col_collection_1.objects.link(ob_die)
col_collection_1.objects.link(ob_camera)
col_collection_1.objects.link(ob_lamp)

# ---- scene / render settings (as saved in the file)
scene.camera = ob_camera
scene.frame_start = 1; scene.frame_end = 250; scene.frame_set(1)
scene.render.engine = 'BLENDER_EEVEE_NEXT'
scene.render.image_settings.file_format = 'JPEG'
scene.render.image_settings.color_mode = 'RGB'
scene.render.image_settings.compression = 90
scene.render.resolution_x = 800
scene.render.resolution_y = 600
scene.render.pixel_aspect_x = 100.0
scene.render.pixel_aspect_y = 100.0
scene.render.fps = 25
scene.render.dither_intensity = 0.0
scene.render.use_compositing = False
scene.render.use_sequencer = False
scene.render.bake_bias = 0.0
scene.render.use_stamp_time = False
scene.render.use_stamp_date = False
scene.render.use_stamp_frame = False
scene.render.use_stamp_camera = False
scene.render.use_stamp_scene = False
scene.render.use_stamp_filename = False
scene.render.use_stamp_render_time = False
scene.render.stamp_font_size = 0
scene.cycles.use_denoising = False
scene.cycles.samples = 10
scene.cycles.sampling_pattern = 'TABULATED_SOBOL'
scene.cycles.light_sampling_threshold = 0.0
scene.cycles.use_adaptive_sampling = False
scene.cycles.use_light_tree = False
scene.cycles.blur_glossy = 0.0
scene.cycles.volume_bounces = 1
scene.cycles.pixel_filter_type = 'GAUSSIAN'
scene.cycles.sample_clamp_indirect = 0.0
scene.view_settings.view_transform = 'Raw'
bpy.context.view_layer.update()
